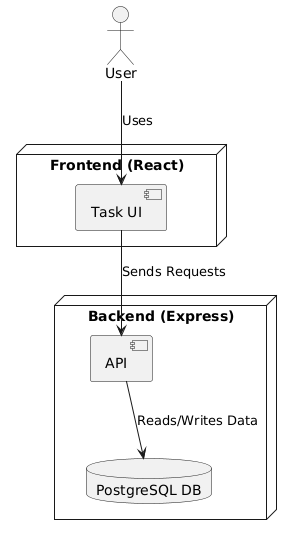

The diagram above was rendered by PlantUML. Its source (embedded in the PNG):
@startuml
actor User
node "Frontend (React)" {
    component "Task UI" as UI
}
node "Backend (Express)" {
    component "API" as API
    database "PostgreSQL DB" as DB
}

User --> UI : Uses
UI --> API : Sends Requests
API --> DB : Reads/Writes Data
@enduml